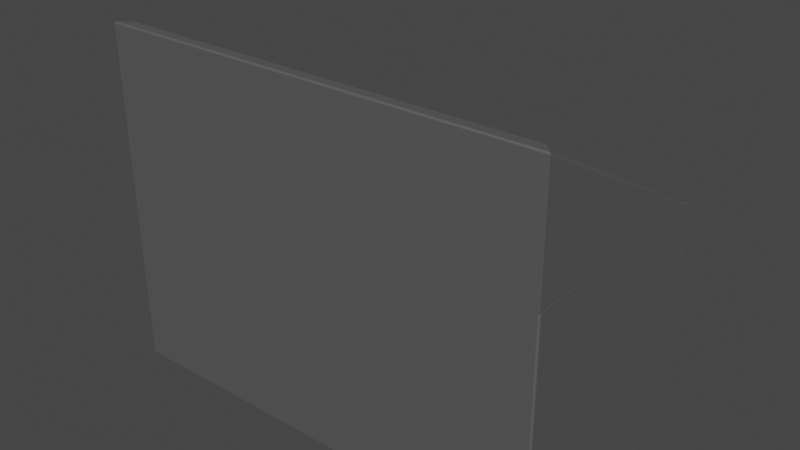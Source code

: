 # Source: GRILL.blend  (saved by Blender 2.82.7; exported with 4.5.12 LTS)
import bpy
from mathutils import Matrix  # noqa: F401  (used for matrix-valued properties, if any)

bpy.ops.wm.read_factory_settings(use_empty=True)
scene = bpy.context.scene
scene.name = 'Scene'

# ---- collections
col_collection = bpy.data.collections.new('Collection'); scene.collection.children.link(col_collection)

# ---- materials (node trees are filled in below, after node groups)
mat_material = bpy.data.materials.new('Material')
mat_material.use_transparent_shadow = False
mat_material_001 = bpy.data.materials.new('Material.001')
mat_material_001.use_transparent_shadow = False
mat_material_004 = bpy.data.materials.new('Material.004')
mat_material_004.use_transparent_shadow = False

# ---- material node trees
mat_material.use_nodes = True; mat_material.node_tree.nodes.clear()
_N = mat_material.node_tree.nodes; _L = mat_material.node_tree.links
n0 = _N.new('ShaderNodeOutputMaterial'); n0.name = 'Material Output'; n0.location = (300, 300)
n1 = _N.new('ShaderNodeBsdfPrincipled'); n1.name = 'Principled BSDF'; n1.location = (10, 300)
n1.distribution = 'GGX'
n1.subsurface_method = 'BURLEY'
n1.inputs[0].default_value = (0.1817, 0.1817, 0.1817, 1.0)
n1.inputs[1].default_value = 0.5356
n1.inputs[3].default_value = 1.45
n1.inputs[13].default_value = 1.0
n1.inputs[27].default_value = (0.0, 0.0, 0.0, 1.0)
n1.inputs[28].default_value = 1.0
_L.new(n1.outputs[0], n0.inputs[0])
n0.is_active_output = True
mat_material_001.use_nodes = True; mat_material_001.node_tree.nodes.clear()
_N = mat_material_001.node_tree.nodes; _L = mat_material_001.node_tree.links
n0 = _N.new('ShaderNodeOutputMaterial'); n0.name = 'Material Output'; n0.location = (300, 300)
n1 = _N.new('ShaderNodeBsdfPrincipled'); n1.name = 'Principled BSDF'; n1.location = (10, 300)
n1.distribution = 'GGX'
n1.subsurface_method = 'BURLEY'
n1.inputs[0].default_value = (0.1549, 0.0, 0.00255, 1.0)
n1.inputs[3].default_value = 1.45
n1.inputs[27].default_value = (0.0, 0.0, 0.0, 1.0)
n1.inputs[28].default_value = 1.0
_L.new(n1.outputs[0], n0.inputs[0])
n0.is_active_output = True
mat_material_004.use_nodes = True; mat_material_004.node_tree.nodes.clear()
_N = mat_material_004.node_tree.nodes; _L = mat_material_004.node_tree.links
n0 = _N.new('ShaderNodeOutputMaterial'); n0.name = 'Material Output'; n0.location = (300, 300)
n1 = _N.new('ShaderNodeBsdfPrincipled'); n1.name = 'Principled BSDF'; n1.location = (10, 300)
n1.distribution = 'GGX'
n1.subsurface_method = 'BURLEY'
n1.inputs[0].default_value = (0.02117, 0.02117, 0.02117, 1.0)
n1.inputs[1].default_value = 0.6234
n1.inputs[2].default_value = 0.7992
n1.inputs[3].default_value = 1.45
n1.inputs[13].default_value = 0.5669
n1.inputs[27].default_value = (0.0, 0.0, 0.0, 1.0)
n1.inputs[28].default_value = 1.0
_L.new(n1.outputs[0], n0.inputs[0])
n0.is_active_output = True

# ---- world
world_world = bpy.data.worlds.new('World'); scene.world = world_world
world_world.use_nodes = True; world_world.node_tree.nodes.clear()
_N = world_world.node_tree.nodes; _L = world_world.node_tree.links
n0 = _N.new('ShaderNodeOutputWorld'); n0.name = 'World Output'; n0.location = (300, 300)
n1 = _N.new('ShaderNodeBackground'); n1.name = 'Background'; n1.location = (10, 300)
n1.inputs[0].default_value = (0.05088, 0.05088, 0.05088, 1.0)
_L.new(n1.outputs[0], n0.inputs[0])
n0.is_active_output = True
world_world.color = (0.05088, 0.05088, 0.05088)
world_world.use_sun_shadow = False
world_world.sun_shadow_jitter_overblur = 0.0

# ---- meshes
me_cube_002 = bpy.data.meshes.new('Cube.002')
me_cube_002.from_pydata([(-2.027, -1.844, -1.652), (-2.027, -1.844, 0.3476), (-2.027, 0.1557, -1.652), (-2.027, 0.1557, 0.3476), (1.995, -1.844, -1.652), (1.995, -1.844, 0.3476), (1.995, 0.1557, -1.652), (1.995, 0.1557, 0.3476), (-1.924, -1.737, 0.4611), (-1.924, 0.04787, 0.3476), (1.883, 0.04787, 0.3476), (1.883, -1.737, 0.4611), (1.995, -1.844, 1.422), (-2.027, -1.844, 1.422), (1.883, -1.737, 1.422), (-1.924, -1.737, 1.422), (1.006, 0.1557, -1.652), (1.006, 0.1557, 0.3476), (0.001027, 0.1557, -1.652), (0.001027, 0.1557, 0.3476), (-1.002, 0.1557, -1.652), (-1.002, 0.1557, 0.3476), (-2.027, 0.1557, -0.009738), (1.995, 0.1557, -0.009738), (1.006, 0.1557, -0.009738), (0.001027, 0.1557, -0.009738), (-1.002, 0.1557, -0.009738), (-1.792, -1.675, 0.4572), (-1.792, -0.01408, 0.3515), (1.751, -0.01408, 0.3515), (1.751, -1.675, 0.4572), (1.751, -0.03375, 0.04221), (1.751, -1.694, 0.1478), (-1.792, -0.03375, 0.04221), (-1.792, -1.694, 0.1478), (0.007309, -0.0373, 0.1534), (0.007309, 0.2708, 0.1534), (1.005, 0.2708, 0.1534), (1.005, -0.0373, 0.1534), (1.035, 0.2708, 0.1505), (1.035, -0.0373, 0.1505), (1.064, 0.2708, 0.1417), (1.064, -0.0373, 0.1417), (1.091, 0.2708, 0.1275), (1.091, -0.0373, 0.1275), (1.114, 0.2708, 0.1083), (1.114, -0.0373, 0.1083), (1.133, 0.2708, 0.08496), (1.133, -0.0373, 0.08496), (1.147, 0.2708, 0.05833), (1.147, -0.0373, 0.05833), (1.156, 0.2708, 0.02943), (1.156, -0.0373, 0.02943), (1.159, 0.2708, -0.0006228), (1.159, -0.0373, -0.0006228), (1.156, 0.2708, -0.03067), (1.156, -0.0373, -0.03067), (1.147, 0.2708, -0.05957), (1.147, -0.0373, -0.05957), (1.133, 0.2708, -0.0862), (1.133, -0.0373, -0.0862), (1.114, 0.2708, -0.1095), (1.114, -0.0373, -0.1095), (1.091, 0.2708, -0.1287), (1.091, -0.0373, -0.1287), (1.064, 0.2708, -0.1429), (1.064, -0.0373, -0.1429), (1.035, 0.2708, -0.1517), (1.035, -0.0373, -0.1517), (1.005, 0.2708, -0.1547), (1.005, -0.0373, -0.1547), (0.975, 0.2708, -0.1517), (0.975, -0.0373, -0.1517), (0.9461, 0.2708, -0.1429), (0.9461, -0.0373, -0.1429), (0.9195, 0.2708, -0.1287), (0.9195, -0.0373, -0.1287), (0.8962, 0.2708, -0.1095), (0.8962, -0.0373, -0.1095), (0.877, 0.2708, -0.0862), (0.877, -0.0373, -0.0862), (0.8628, 0.2708, -0.05957), (0.8628, -0.0373, -0.05957), (0.854, 0.2708, -0.03067), (0.854, -0.0373, -0.03067), (0.8511, 0.2708, -0.0006226), (0.8511, -0.0373, -0.0006226), (0.854, 0.2708, 0.02943), (0.854, -0.0373, 0.02943), (0.8628, 0.2708, 0.05833), (0.8628, -0.0373, 0.05833), (0.877, 0.2708, 0.08496), (0.877, -0.0373, 0.08496), (0.8962, 0.2708, 0.1083), (0.8962, -0.0373, 0.1083), (0.9195, 0.2708, 0.1275), (0.9195, -0.0373, 0.1275), (0.9461, 0.2708, 0.1417), (0.9461, -0.0373, 0.1417), (0.975, 0.2708, 0.1505), (0.975, -0.0373, 0.1505), (0.03736, 0.2708, 0.1505), (0.03736, -0.0373, 0.1505), (0.06626, 0.2708, 0.1417), (0.06626, -0.0373, 0.1417), (0.09289, 0.2708, 0.1275), (0.09289, -0.0373, 0.1275), (0.1162, 0.2708, 0.1083), (0.1162, -0.0373, 0.1083), (0.1354, 0.2708, 0.08496), (0.1354, -0.0373, 0.08496), (0.1496, 0.2708, 0.05833), (0.1496, -0.0373, 0.05833), (0.1584, 0.2708, 0.02943), (0.1584, -0.0373, 0.02943), (0.1614, 0.2708, -0.0006228), (0.1614, -0.0373, -0.0006228), (0.1584, 0.2708, -0.03067), (0.1584, -0.0373, -0.03067), (0.1496, 0.2708, -0.05957), (0.1496, -0.0373, -0.05957), (0.1354, 0.2708, -0.0862), (0.1354, -0.0373, -0.0862), (0.1162, 0.2708, -0.1095), (0.1162, -0.0373, -0.1095), (0.09289, 0.2708, -0.1287), (0.09289, -0.0373, -0.1287), (0.06626, 0.2708, -0.1429), (0.06626, -0.0373, -0.1429), (0.03736, 0.2708, -0.1517), (0.03736, -0.0373, -0.1517), (0.007309, 0.2708, -0.1547), (0.007309, -0.0373, -0.1547), (-0.02274, 0.2708, -0.1517), (-0.02274, -0.0373, -0.1517), (-0.05164, 0.2708, -0.1429), (-0.05164, -0.0373, -0.1429), (-0.07827, 0.2708, -0.1287), (-0.07827, -0.0373, -0.1287), (-0.1016, 0.2708, -0.1095), (-0.1016, -0.0373, -0.1095), (-0.1208, 0.2708, -0.0862), (-0.1208, -0.0373, -0.0862), (-0.135, 0.2708, -0.05957), (-0.135, -0.0373, -0.05957), (-0.1438, 0.2708, -0.03067), (-0.1438, -0.0373, -0.03067), (-0.1467, 0.2708, -0.0006226), (-0.1467, -0.0373, -0.0006226), (-0.1438, 0.2708, 0.02943), (-0.1438, -0.0373, 0.02943), (-0.135, 0.2708, 0.05833), (-0.135, -0.0373, 0.05833), (-0.1208, 0.2708, 0.08496), (-0.1208, -0.0373, 0.08496), (-0.1016, 0.2708, 0.1083), (-0.1016, -0.0373, 0.1083), (-0.07827, 0.2708, 0.1275), (-0.07827, -0.0373, 0.1275), (-0.05164, 0.2708, 0.1417), (-0.05164, -0.0373, 0.1417), (-0.02274, 0.2708, 0.1505), (-0.02274, -0.0373, 0.1505), (-1.005, -0.0373, 0.1534), (-1.005, 0.2708, 0.1534), (-0.9751, 0.2708, 0.1505), (-0.9751, -0.0373, 0.1505), (-0.9462, 0.2708, 0.1417), (-0.9462, -0.0373, 0.1417), (-0.9196, 0.2708, 0.1275), (-0.9196, -0.0373, 0.1275), (-0.8962, 0.2708, 0.1083), (-0.8962, -0.0373, 0.1083), (-0.8771, 0.2708, 0.08496), (-0.8771, -0.0373, 0.08496), (-0.8628, 0.2708, 0.05833), (-0.8628, -0.0373, 0.05833), (-0.8541, 0.2708, 0.02943), (-0.8541, -0.0373, 0.02943), (-0.8511, 0.2708, -0.0006228), (-0.8511, -0.0373, -0.0006228), (-0.8541, 0.2708, -0.03067), (-0.8541, -0.0373, -0.03067), (-0.8628, 0.2708, -0.05957), (-0.8628, -0.0373, -0.05957), (-0.8771, 0.2708, -0.0862), (-0.8771, -0.0373, -0.0862), (-0.8962, 0.2708, -0.1095), (-0.8962, -0.0373, -0.1095), (-0.9196, 0.2708, -0.1287), (-0.9196, -0.0373, -0.1287), (-0.9462, 0.2708, -0.1429), (-0.9462, -0.0373, -0.1429), (-0.9751, 0.2708, -0.1517), (-0.9751, -0.0373, -0.1517), (-1.005, 0.2708, -0.1547), (-1.005, -0.0373, -0.1547), (-1.035, 0.2708, -0.1517), (-1.035, -0.0373, -0.1517), (-1.064, 0.2708, -0.1429), (-1.064, -0.0373, -0.1429), (-1.091, 0.2708, -0.1287), (-1.091, -0.0373, -0.1287), (-1.114, 0.2708, -0.1095), (-1.114, -0.0373, -0.1095), (-1.133, 0.2708, -0.0862), (-1.133, -0.0373, -0.0862), (-1.147, 0.2708, -0.05957), (-1.147, -0.0373, -0.05957), (-1.156, 0.2708, -0.03067), (-1.156, -0.0373, -0.03067), (-1.159, 0.2708, -0.0006226), (-1.159, -0.0373, -0.0006226), (-1.156, 0.2708, 0.02943), (-1.156, -0.0373, 0.02943), (-1.147, 0.2708, 0.05833), (-1.147, -0.0373, 0.05833), (-1.133, 0.2708, 0.08496), (-1.133, -0.0373, 0.08496), (-1.114, 0.2708, 0.1083), (-1.114, -0.0373, 0.1083), (-1.091, 0.2708, 0.1275), (-1.091, -0.0373, 0.1275), (-1.064, 0.2708, 0.1417), (-1.064, -0.0373, 0.1417), (-1.035, 0.2708, 0.1505), (-1.035, -0.0373, 0.1505)], [(24, 23), (25, 24), (26, 25)], [(0, 1, 3, 2), (2, 3, 7, 6), (6, 7, 5, 4), (4, 5, 1, 0), (2, 6, 4, 0), (1, 5, 12, 13), (11, 10, 29, 30), (7, 3, 9, 10), (5, 7, 10, 11), (3, 13, 15, 9), (13, 12, 14, 15), (5, 11, 14, 12), (13, 3, 1), (11, 8, 15, 14), (3, 9, 8, 15, 13, 1), (8, 9, 15), (7, 10, 14, 12), (12, 5, 7), (10, 11, 14), (7, 6, 16, 17), (17, 16, 18, 19), (19, 18, 20, 21), (3, 7, 23, 22), (9, 8, 27, 28), (27, 30, 32, 34), (8, 11, 30, 27), (10, 9, 28, 29), (31, 33, 34, 32), (29, 28, 33, 31), (28, 27, 34, 33), (30, 29, 31, 32), (169, 170, 172, 171), (102, 35, 162, 160, 158, 156, 154, 152, 150, 148, 146, 144, 142, 140, 138, 136, 134, 132, 130, 128, 126, 124, 122, 120, 118, 116, 114, 112, 110, 108, 106, 104), (37, 38, 40, 39), (164, 165, 167, 169, 171, 173, 175, 177, 179, 181, 183, 185, 187, 189, 191, 193, 195, 197, 199, 201, 203, 205, 207, 209, 211, 213, 215, 217, 219, 221, 223, 225), (157, 158, 160, 159), (39, 40, 42, 41), (173, 174, 176, 175), (155, 156, 158, 157), (41, 42, 44, 43), (175, 176, 178, 177), (153, 154, 156, 155), (43, 44, 46, 45), (177, 178, 180, 179), (151, 152, 154, 153), (45, 46, 48, 47), (179, 180, 182, 181), (149, 150, 152, 151), (47, 48, 50, 49), (181, 182, 184, 183), (147, 148, 150, 149), (49, 50, 52, 51), (183, 184, 186, 185), (145, 146, 148, 147), (51, 52, 54, 53), (185, 186, 188, 187), (143, 144, 146, 145), (53, 54, 56, 55), (187, 188, 190, 189), (141, 142, 144, 143), (55, 56, 58, 57), (189, 190, 192, 191), (139, 140, 142, 141), (57, 58, 60, 59), (191, 192, 194, 193), (137, 138, 140, 139), (59, 60, 62, 61), (193, 194, 196, 195), (135, 136, 138, 137), (61, 62, 64, 63), (195, 196, 198, 197), (133, 134, 136, 135), (63, 64, 66, 65), (197, 198, 200, 199), (131, 132, 134, 133), (65, 66, 68, 67), (199, 200, 202, 201), (129, 130, 132, 131), (67, 68, 70, 69), (201, 202, 204, 203), (127, 128, 130, 129), (69, 70, 72, 71), (203, 204, 206, 205), (125, 126, 128, 127), (71, 72, 74, 73), (205, 206, 208, 207), (123, 124, 126, 125), (73, 74, 76, 75), (207, 208, 210, 209), (121, 122, 124, 123), (75, 76, 78, 77), (209, 210, 212, 211), (119, 120, 122, 121), (77, 78, 80, 79), (211, 212, 214, 213), (117, 118, 120, 119), (79, 80, 82, 81), (213, 214, 216, 215), (115, 116, 118, 117), (81, 82, 84, 83), (215, 216, 218, 217), (113, 114, 116, 115), (83, 84, 86, 85), (217, 218, 220, 219), (111, 112, 114, 113), (85, 86, 88, 87), (219, 220, 222, 221), (109, 110, 112, 111), (87, 88, 90, 89), (221, 222, 224, 223), (107, 108, 110, 109), (89, 90, 92, 91), (166, 163, 226, 224, 222, 220, 218, 216, 214, 212, 210, 208, 206, 204, 202, 200, 198, 196, 194, 192, 190, 188, 186, 184, 182, 180, 178, 176, 174, 172, 170, 168), (105, 106, 108, 107), (91, 92, 94, 93), (36, 101, 103, 105, 107, 109, 111, 113, 115, 117, 119, 121, 123, 125, 127, 129, 131, 133, 135, 137, 139, 141, 143, 145, 147, 149, 151, 153, 155, 157, 159, 161), (103, 104, 106, 105), (93, 94, 96, 95), (161, 162, 35, 36), (101, 102, 104, 103), (95, 96, 98, 97), (40, 38, 100, 98, 96, 94, 92, 90, 88, 86, 84, 82, 80, 78, 76, 74, 72, 70, 68, 66, 64, 62, 60, 58, 56, 54, 52, 50, 48, 46, 44, 42), (36, 35, 102, 101), (97, 98, 100, 99), (171, 172, 174, 173), (159, 160, 162, 161), (99, 100, 38, 37), (37, 39, 41, 43, 45, 47, 49, 51, 53, 55, 57, 59, 61, 63, 65, 67, 69, 71, 73, 75, 77, 79, 81, 83, 85, 87, 89, 91, 93, 95, 97, 99), (167, 168, 170, 169), (225, 226, 163, 164), (165, 166, 168, 167), (164, 163, 166, 165), (223, 224, 226, 225)])
me_cube_002.polygons.foreach_set('material_index', [0, 0, 0, 0, 0, 0, 0, 0, 0, 0, 0, 0, 0, 0, 0, 0, 0, 0, 0, 0, 0, 0, 0, 0, 0, 0, 0, 0, 0, 0, 0, 0, 0, 0, 1, 0, 0, 0, 0, 0, 0, 0, 0, 0, 0, 0, 0, 0, 0, 0, 0, 0, 0, 0, 0, 0, 0, 0, 0, 0, 0, 0, 0, 0, 0, 0, 0, 0, 0, 0, 0, 0, 0, 0, 0, 0, 0, 0, 0, 0, 0, 0, 0, 0, 0, 0, 0, 0, 0, 0, 0, 0, 0, 0, 0, 0, 0, 0, 0, 0, 0, 0, 0, 0, 0, 0, 0, 0, 0, 0, 0, 0, 0, 0, 0, 1, 0, 0, 0, 0, 0, 0, 0, 0, 0, 0, 0, 1, 0, 0, 0, 0, 0])
_uv = me_cube_002.uv_layers.new(name='UVMap')
_uv.uv.foreach_set('vector', [0.375, 0.0, 0.625, 0.0, 0.625, 0.25, 0.375, 0.25, 0.375, 0.25, 0.625, 0.25, 0.625, 0.5, 0.375, 0.5, 0.375, 0.5, 0.625, 0.5, 0.625, 0.75, 0.375, 0.75, 0.375, 0.75, 0.625, 0.75, 0.625, 1.0, 0.375, 1.0, 0.125, 0.5, 0.375, 0.5, 0.375, 0.75, 0.125, 0.75, 0.625, 1.0, 0.625, 0.75, 0.625, 0.75, 0.625, 1.0, 0.625, 0.75, 0.625, 0.5, 0.625, 0.5, 0.625, 0.75, 0.625, 0.5, 0.625, 0.25, 0.625, 0.25, 0.625, 0.5, 0.625, 0.75, 0.625, 0.5, 0.625, 0.5, 0.625, 0.75, 0.625, 0.25, 0.625, 1.0, 0.625, 1.0, 0.625, 0.25, 0.625, 1.0, 0.625, 0.75, 0.625, 0.75, 0.625, 1.0, 0.625, 0.75, 0.625, 0.75, 0.625, 0.75, 0.625, 0.75, 0.0, 0.0, 0.0, 0.0, 0.0, 0.0, 0.625, 0.75, 0.875, 0.75, 0.875, 0.75, 0.625, 0.75, 0.625, 0.25, 0.625, 0.25, 0.625, 0.0, 0.625, 0.0, 0.625, 0.0, 0.625, 0.0, 0.0, 0.0, 0.0, 0.0, 0.0, 0.0, 0.625, 0.5, 0.625, 0.5, 0.625, 0.75, 0.625, 0.75, 0.0, 0.0, 0.0, 0.0, 0.0, 0.0, 0.0, 0.0, 0.0, 0.0, 0.0, 0.0, 0.625, 0.5, 0.375, 0.5, 0.375, 0.5, 0.625, 0.5, 0.625, 0.5, 0.375, 0.5, 0.375, 0.5, 0.625, 0.5, 0.625, 0.5, 0.375, 0.5, 0.375, 0.5, 0.625, 0.5, 0.625, 0.25, 0.625, 0.5, 0.625, 0.5, 0.625, 0.25, 0.625, 0.25, 0.625, 0.0, 0.625, 0.0, 0.625, 0.25, 0.875, 0.75, 0.625, 0.75, 0.625, 0.75, 0.875, 0.75, 0.875, 0.75, 0.625, 0.75, 0.625, 0.75, 0.875, 0.75, 0.625, 0.5, 0.625, 0.25, 0.625, 0.25, 0.625, 0.5, 0.625, 0.5, 0.875, 0.5, 0.875, 0.75, 0.625, 0.75, 0.625, 0.5, 0.625, 0.25, 0.625, 0.25, 0.625, 0.5, 0.625, 0.25, 0.625, 0.0, 0.625, 0.0, 0.625, 0.25, 0.625, 0.75, 0.625, 0.5, 0.625, 0.5, 0.625, 0.75, 0.9062, 0.5, 0.9062, 1.0, 0.875, 1.0, 0.875, 0.5, 0.2968, 0.4854, 0.25, 0.49, 0.2032, 0.4854, 0.1582, 0.4717, 0.1167, 0.4496, 0.08029, 0.4197, 0.05045, 0.3833, 0.02827, 0.3418, 0.01461, 0.2968, 0.01, 0.25, 0.01461, 0.2032, 0.02827, 0.1582, 0.05045, 0.1167, 0.08029, 0.08029, 0.1167, 0.05045, 0.1582, 0.02827, 0.2032, 0.01461, 0.25, 0.01, 0.2968, 0.01461, 0.3418, 0.02827, 0.3833, 0.05045, 0.4197, 0.08029, 0.4496, 0.1167, 0.4717, 0.1582, 0.4854, 0.2032, 0.49, 0.25, 0.4854, 0.2968, 0.4717, 0.3418, 0.4496, 0.3833, 0.4197, 0.4197, 0.3833, 0.4496, 0.3418, 0.4717, 1.0, 0.5, 1.0, 1.0, 0.9688, 1.0, 0.9688, 0.5, 0.75, 0.49, 0.7968, 0.4854, 0.8418, 0.4717, 0.8833, 0.4496, 0.9197, 0.4197, 0.9496, 0.3833, 0.9717, 0.3418, 0.9854, 0.2968, 0.99, 0.25, 0.9854, 0.2032, 0.9717, 0.1582, 0.9496, 0.1167, 0.9197, 0.08029, 0.8833, 0.05045, 0.8418, 0.02827, 0.7968, 0.01461, 0.75, 0.01, 0.7032, 0.01461, 0.6582, 0.02827, 0.6167, 0.05045, 0.5803, 0.08029, 0.5504, 0.1167, 0.5283, 0.1582, 0.5146, 0.2032, 0.51, 0.25, 0.5146, 0.2968, 0.5283, 0.3418, 0.5504, 0.3833, 0.5803, 0.4197, 0.6167, 0.4496, 0.6582, 0.4717, 0.7032, 0.4854, 0.09375, 0.5, 0.09375, 1.0, 0.0625, 1.0, 0.0625, 0.5, 0.9688, 0.5, 0.9688, 1.0, 0.9375, 1.0, 0.9375, 0.5, 0.8438, 0.5, 0.8438, 1.0, 0.8125, 1.0, 0.8125, 0.5, 0.125, 0.5, 0.125, 1.0, 0.09375, 1.0, 0.09375, 0.5, 0.9375, 0.5, 0.9375, 1.0, 0.9062, 1.0, 0.9062, 0.5, 0.8125, 0.5, 0.8125, 1.0, 0.7812, 1.0, 0.7812, 0.5, 0.1562, 0.5, 0.1562, 1.0, 0.125, 1.0, 0.125, 0.5, 0.9062, 0.5, 0.9062, 1.0, 0.875, 1.0, 0.875, 0.5, 0.7812, 0.5, 0.7812, 1.0, 0.75, 1.0, 0.75, 0.5, 0.1875, 0.5, 0.1875, 1.0, 0.1562, 1.0, 0.1562, 0.5, 0.875, 0.5, 0.875, 1.0, 0.8438, 1.0, 0.8438, 0.5, 0.75, 0.5, 0.75, 1.0, 0.7188, 1.0, 0.7188, 0.5, 0.2188, 0.5, 0.2188, 1.0, 0.1875, 1.0, 0.1875, 0.5, 0.8438, 0.5, 0.8438, 1.0, 0.8125, 1.0, 0.8125, 0.5, 0.7188, 0.5, 0.7188, 1.0, 0.6875, 1.0, 0.6875, 0.5, 0.25, 0.5, 0.25, 1.0, 0.2188, 1.0, 0.2188, 0.5, 0.8125, 0.5, 0.8125, 1.0, 0.7812, 1.0, 0.7812, 0.5, 0.6875, 0.5, 0.6875, 1.0, 0.6562, 1.0, 0.6562, 0.5, 0.2812, 0.5, 0.2812, 1.0, 0.25, 1.0, 0.25, 0.5, 0.7812, 0.5, 0.7812, 1.0, 0.75, 1.0, 0.75, 0.5, 0.6562, 0.5, 0.6562, 1.0, 0.625, 1.0, 0.625, 0.5, 0.3125, 0.5, 0.3125, 1.0, 0.2812, 1.0, 0.2812, 0.5, 0.75, 0.5, 0.75, 1.0, 0.7188, 1.0, 0.7188, 0.5, 0.625, 0.5, 0.625, 1.0, 0.5938, 1.0, 0.5938, 0.5, 0.3438, 0.5, 0.3438, 1.0, 0.3125, 1.0, 0.3125, 0.5, 0.7188, 0.5, 0.7188, 1.0, 0.6875, 1.0, 0.6875, 0.5, 0.5938, 0.5, 0.5938, 1.0, 0.5625, 1.0, 0.5625, 0.5, 0.375, 0.5, 0.375, 1.0, 0.3438, 1.0, 0.3438, 0.5, 0.6875, 0.5, 0.6875, 1.0, 0.6562, 1.0, 0.6562, 0.5, 0.5625, 0.5, 0.5625, 1.0, 0.5312, 1.0, 0.5312, 0.5, 0.4062, 0.5, 0.4062, 1.0, 0.375, 1.0, 0.375, 0.5, 0.6562, 0.5, 0.6562, 1.0, 0.625, 1.0, 0.625, 0.5, 0.5312, 0.5, 0.5312, 1.0, 0.5, 1.0, 0.5, 0.5, 0.4375, 0.5, 0.4375, 1.0, 0.4062, 1.0, 0.4062, 0.5, 0.625, 0.5, 0.625, 1.0, 0.5938, 1.0, 0.5938, 0.5, 0.5, 0.5, 0.5, 1.0, 0.4688, 1.0, 0.4688, 0.5, 0.4688, 0.5, 0.4688, 1.0, 0.4375, 1.0, 0.4375, 0.5, 0.5938, 0.5, 0.5938, 1.0, 0.5625, 1.0, 0.5625, 0.5, 0.4688, 0.5, 0.4688, 1.0, 0.4375, 1.0, 0.4375, 0.5, 0.5, 0.5, 0.5, 1.0, 0.4688, 1.0, 0.4688, 0.5, 0.5625, 0.5, 0.5625, 1.0, 0.5312, 1.0, 0.5312, 0.5, 0.4375, 0.5, 0.4375, 1.0, 0.4062, 1.0, 0.4062, 0.5, 0.5312, 0.5, 0.5312, 1.0, 0.5, 1.0, 0.5, 0.5, 0.5312, 0.5, 0.5312, 1.0, 0.5, 1.0, 0.5, 0.5, 0.4062, 0.5, 0.4062, 1.0, 0.375, 1.0, 0.375, 0.5, 0.5625, 0.5, 0.5625, 1.0, 0.5312, 1.0, 0.5312, 0.5, 0.5, 0.5, 0.5, 1.0, 0.4688, 1.0, 0.4688, 0.5, 0.375, 0.5, 0.375, 1.0, 0.3438, 1.0, 0.3438, 0.5, 0.5938, 0.5, 0.5938, 1.0, 0.5625, 1.0, 0.5625, 0.5, 0.4688, 0.5, 0.4688, 1.0, 0.4375, 1.0, 0.4375, 0.5, 0.3438, 0.5, 0.3438, 1.0, 0.3125, 1.0, 0.3125, 0.5, 0.625, 0.5, 0.625, 1.0, 0.5938, 1.0, 0.5938, 0.5, 0.4375, 0.5, 0.4375, 1.0, 0.4062, 1.0, 0.4062, 0.5, 0.3125, 0.5, 0.3125, 1.0, 0.2812, 1.0, 0.2812, 0.5, 0.6562, 0.5, 0.6562, 1.0, 0.625, 1.0, 0.625, 0.5, 0.4062, 0.5, 0.4062, 1.0, 0.375, 1.0, 0.375, 0.5, 0.2812, 0.5, 0.2812, 1.0, 0.25, 1.0, 0.25, 0.5, 0.6875, 0.5, 0.6875, 1.0, 0.6562, 1.0, 0.6562, 0.5, 0.375, 0.5, 0.375, 1.0, 0.3438, 1.0, 0.3438, 0.5, 0.25, 0.5, 0.25, 1.0, 0.2188, 1.0, 0.2188, 0.5, 0.7188, 0.5, 0.7188, 1.0, 0.6875, 1.0, 0.6875, 0.5, 0.3438, 0.5, 0.3438, 1.0, 0.3125, 1.0, 0.3125, 0.5, 0.2188, 0.5, 0.2188, 1.0, 0.1875, 1.0, 0.1875, 0.5, 0.75, 0.5, 0.75, 1.0, 0.7188, 1.0, 0.7188, 0.5, 0.3125, 0.5, 0.3125, 1.0, 0.2812, 1.0, 0.2812, 0.5, 0.1875, 0.5, 0.1875, 1.0, 0.1562, 1.0, 0.1562, 0.5, 0.7812, 0.5, 0.7812, 1.0, 0.75, 1.0, 0.75, 0.5, 0.2812, 0.5, 0.2812, 1.0, 0.25, 1.0, 0.25, 0.5, 0.1562, 0.5, 0.1562, 1.0, 0.125, 1.0, 0.125, 0.5, 0.8125, 0.5, 0.8125, 1.0, 0.7812, 1.0, 0.7812, 0.5, 0.25, 0.5, 0.25, 1.0, 0.2188, 1.0, 0.2188, 0.5, 0.125, 0.5, 0.125, 1.0, 0.09375, 1.0, 0.09375, 0.5, 0.8438, 0.5, 0.8438, 1.0, 0.8125, 1.0, 0.8125, 0.5, 0.2188, 0.5, 0.2188, 1.0, 0.1875, 1.0, 0.1875, 0.5, 0.09375, 0.5, 0.09375, 1.0, 0.0625, 1.0, 0.0625, 0.5, 0.875, 0.5, 0.875, 1.0, 0.8438, 1.0, 0.8438, 0.5, 0.1875, 0.5, 0.1875, 1.0, 0.1562, 1.0, 0.1562, 0.5, 0.2968, 0.4854, 0.25, 0.49, 0.2032, 0.4854, 0.1582, 0.4717, 0.1167, 0.4496, 0.08029, 0.4197, 0.05045, 0.3833, 0.02827, 0.3418, 0.01461, 0.2968, 0.01, 0.25, 0.01461, 0.2032, 0.02827, 0.1582, 0.05045, 0.1167, 0.08029, 0.08029, 0.1167, 0.05045, 0.1582, 0.02827, 0.2032, 0.01461, 0.25, 0.01, 0.2968, 0.01461, 0.3418, 0.02827, 0.3833, 0.05045, 0.4197, 0.08029, 0.4496, 0.1167, 0.4717, 0.1582, 0.4854, 0.2032, 0.49, 0.25, 0.4854, 0.2968, 0.4717, 0.3418, 0.4496, 0.3833, 0.4197, 0.4197, 0.3833, 0.4496, 0.3418, 0.4717, 0.9062, 0.5, 0.9062, 1.0, 0.875, 1.0, 0.875, 0.5, 0.1562, 0.5, 0.1562, 1.0, 0.125, 1.0, 0.125, 0.5, 0.75, 0.49, 0.7968, 0.4854, 0.8418, 0.4717, 0.8833, 0.4496, 0.9197, 0.4197, 0.9496, 0.3833, 0.9717, 0.3418, 0.9854, 0.2968, 0.99, 0.25, 0.9854, 0.2032, 0.9717, 0.1582, 0.9496, 0.1167, 0.9197, 0.08029, 0.8833, 0.05045, 0.8418, 0.02827, 0.7968, 0.01461, 0.75, 0.01, 0.7032, 0.01461, 0.6582, 0.02827, 0.6167, 0.05045, 0.5803, 0.08029, 0.5504, 0.1167, 0.5283, 0.1582, 0.5146, 0.2032, 0.51, 0.25, 0.5146, 0.2968, 0.5283, 0.3418, 0.5504, 0.3833, 0.5803, 0.4197, 0.6167, 0.4496, 0.6582, 0.4717, 0.7032, 0.4854, 0.9375, 0.5, 0.9375, 1.0, 0.9062, 1.0, 0.9062, 0.5, 0.125, 0.5, 0.125, 1.0, 0.09375, 1.0, 0.09375, 0.5, 0.03125, 0.5, 0.03125, 1.0, 0.0, 1.0, 0.0, 0.5, 0.9688, 0.5, 0.9688, 1.0, 0.9375, 1.0, 0.9375, 0.5, 0.09375, 0.5, 0.09375, 1.0, 0.0625, 1.0, 0.0625, 0.5, 0.2968, 0.4854, 0.25, 0.49, 0.2032, 0.4854, 0.1582, 0.4717, 0.1167, 0.4496, 0.08029, 0.4197, 0.05045, 0.3833, 0.02827, 0.3418, 0.01461, 0.2968, 0.01, 0.25, 0.01461, 0.2032, 0.02827, 0.1582, 0.05045, 0.1167, 0.08029, 0.08029, 0.1167, 0.05045, 0.1582, 0.02827, 0.2032, 0.01461, 0.25, 0.01, 0.2968, 0.01461, 0.3418, 0.02827, 0.3833, 0.05045, 0.4197, 0.08029, 0.4496, 0.1167, 0.4717, 0.1582, 0.4854, 0.2032, 0.49, 0.25, 0.4854, 0.2968, 0.4717, 0.3418, 0.4496, 0.3833, 0.4197, 0.4197, 0.3833, 0.4496, 0.3418, 0.4717, 1.0, 0.5, 1.0, 1.0, 0.9688, 1.0, 0.9688, 0.5, 0.0625, 0.5, 0.0625, 1.0, 0.03125, 1.0, 0.03125, 0.5, 0.875, 0.5, 0.875, 1.0, 0.8438, 1.0, 0.8438, 0.5, 0.0625, 0.5, 0.0625, 1.0, 0.03125, 1.0, 0.03125, 0.5, 0.03125, 0.5, 0.03125, 1.0, 0.0, 1.0, 0.0, 0.5, 0.75, 0.49, 0.7968, 0.4854, 0.8418, 0.4717, 0.8833, 0.4496, 0.9197, 0.4197, 0.9496, 0.3833, 0.9717, 0.3418, 0.9854, 0.2968, 0.99, 0.25, 0.9854, 0.2032, 0.9717, 0.1582, 0.9496, 0.1167, 0.9197, 0.08029, 0.8833, 0.05045, 0.8418, 0.02827, 0.7968, 0.01461, 0.75, 0.01, 0.7032, 0.01461, 0.6582, 0.02827, 0.6167, 0.05045, 0.5803, 0.08029, 0.5504, 0.1167, 0.5283, 0.1582, 0.5146, 0.2032, 0.51, 0.25, 0.5146, 0.2968, 0.5283, 0.3418, 0.5504, 0.3833, 0.5803, 0.4197, 0.6167, 0.4496, 0.6582, 0.4717, 0.7032, 0.4854, 0.9375, 0.5, 0.9375, 1.0, 0.9062, 1.0, 0.9062, 0.5, 0.03125, 0.5, 0.03125, 1.0, 0.0, 1.0, 0.0, 0.5, 0.9688, 0.5, 0.9688, 1.0, 0.9375, 1.0, 0.9375, 0.5, 1.0, 0.5, 1.0, 1.0, 0.9688, 1.0, 0.9688, 0.5, 0.0625, 0.5, 0.0625, 1.0, 0.03125, 1.0, 0.03125, 0.5])
me_cube_002.materials.append(mat_material)
me_cube_002.materials.append(mat_material_001)
me_cube_002.use_remesh_fix_poles = True
me_cube_002.use_remesh_preserve_attributes = False
me_cube_002.use_mirror_vertex_groups = False
me_cube_002.update()
me_cube_003 = bpy.data.meshes.new('Cube.003')
me_cube_003.from_pydata([(-1.0, -1.0, -1.0), (-1.0, -1.0, 0.4567), (-1.0, 1.0, -1.0), (-1.0, 1.0, 0.4567), (1.0, -1.0, -1.0), (1.0, -1.0, 0.4567), (1.0, 1.0, -1.0), (1.0, 1.0, 0.4567), (0.9358, 1.0, -1.0), (0.8713, 1.0, -1.0), (0.8068, 1.0, -1.0), (0.7423, 1.0, -1.0), (0.6777, 1.0, -1.0), (0.6132, 1.0, -1.0), (0.5487, 1.0, -1.0), (0.4842, 1.0, -1.0), (0.4197, 1.0, -1.0), (0.3552, 1.0, -1.0), (0.2906, 1.0, -1.0), (0.2261, 1.0, -1.0), (0.1616, 1.0, -1.0), (0.09709, 1.0, -1.0), (0.03258, 1.0, -1.0), (-0.03194, 1.0, -1.0), (-0.09646, 1.0, -1.0), (-0.161, 1.0, -1.0), (-0.2255, 1.0, -1.0), (-0.29, 1.0, -1.0), (-0.3545, 1.0, -1.0), (-0.419, 1.0, -1.0), (-0.4836, 1.0, -1.0), (-0.5481, 1.0, -1.0), (-0.6126, 1.0, -1.0), (-0.6771, 1.0, -1.0), (-0.7416, 1.0, -1.0), (-0.8061, 1.0, -1.0), (-0.8706, 1.0, -1.0), (-0.9352, 1.0, -1.0), (-0.9352, 1.0, 0.4567), (-0.8706, 1.0, 0.4567), (-0.8061, 1.0, 0.4567), (-0.7416, 1.0, 0.4567), (-0.6771, 1.0, 0.4567), (-0.6126, 1.0, 0.4567), (-0.5481, 1.0, 0.4567), (-0.4836, 1.0, 0.4567), (-0.419, 1.0, 0.4567), (-0.3545, 1.0, 0.4567), (-0.29, 1.0, 0.4567), (-0.2255, 1.0, 0.4567), (-0.161, 1.0, 0.4567), (-0.09646, 1.0, 0.4567), (-0.03194, 1.0, 0.4567), (0.03258, 1.0, 0.4567), (0.09709, 1.0, 0.4567), (0.1616, 1.0, 0.4567), (0.2261, 1.0, 0.4567), (0.2906, 1.0, 0.4567), (0.3552, 1.0, 0.4567), (0.4197, 1.0, 0.4567), (0.4842, 1.0, 0.4567), (0.5487, 1.0, 0.4567), (0.6132, 1.0, 0.4567), (0.6777, 1.0, 0.4567), (0.7423, 1.0, 0.4567), (0.8068, 1.0, 0.4567), (0.8713, 1.0, 0.4567), (0.9358, 1.0, 0.4567), (-0.9352, -1.0, -1.0), (-0.8706, -1.0, -1.0), (-0.8061, -1.0, -1.0), (-0.7416, -1.0, -1.0), (-0.6771, -1.0, -1.0), (-0.6126, -1.0, -1.0), (-0.5481, -1.0, -1.0), (-0.4836, -1.0, -1.0), (-0.419, -1.0, -1.0), (-0.3545, -1.0, -1.0), (-0.29, -1.0, -1.0), (-0.2255, -1.0, -1.0), (-0.161, -1.0, -1.0), (-0.09646, -1.0, -1.0), (-0.03194, -1.0, -1.0), (0.03258, -1.0, -1.0), (0.09709, -1.0, -1.0), (0.1616, -1.0, -1.0), (0.2261, -1.0, -1.0), (0.2906, -1.0, -1.0), (0.3552, -1.0, -1.0), (0.4197, -1.0, -1.0), (0.4842, -1.0, -1.0), (0.5487, -1.0, -1.0), (0.6132, -1.0, -1.0), (0.6777, -1.0, -1.0), (0.7423, -1.0, -1.0), (0.8068, -1.0, -1.0), (0.8713, -1.0, -1.0), (0.9358, -1.0, -1.0), (0.9358, -1.0, 0.4567), (0.8713, -1.0, 0.4567), (0.8068, -1.0, 0.4567), (0.7423, -1.0, 0.4567), (0.6777, -1.0, 0.4567), (0.6132, -1.0, 0.4567), (0.5487, -1.0, 0.4567), (0.4842, -1.0, 0.4567), (0.4197, -1.0, 0.4567), (0.3552, -1.0, 0.4567), (0.2906, -1.0, 0.4567), (0.2261, -1.0, 0.4567), (0.1616, -1.0, 0.4567), (0.09709, -1.0, 0.4567), (0.03258, -1.0, 0.4567), (-0.03194, -1.0, 0.4567), (-0.09646, -1.0, 0.4567), (-0.161, -1.0, 0.4567), (-0.2255, -1.0, 0.4567), (-0.29, -1.0, 0.4567), (-0.3545, -1.0, 0.4567), (-0.419, -1.0, 0.4567), (-0.4836, -1.0, 0.4567), (-0.5481, -1.0, 0.4567), (-0.6126, -1.0, 0.4567), (-0.6771, -1.0, 0.4567), (-0.7416, -1.0, 0.4567), (-0.8061, -1.0, 0.4567), (-0.8706, -1.0, 0.4567), (-0.9352, -1.0, 0.4567), (-1.0, -1.0, -0.8508), (-1.0, 1.0, -0.8508), (0.9358, 1.0, -0.8508), (1.0, 1.0, -0.8508), (1.0, -1.0, -0.8508), (-0.9352, -1.0, -0.8508), (-0.9352, 1.0, -0.8508), (-0.8706, 1.0, -0.8508), (-0.8061, 1.0, -0.8508), (-0.7416, 1.0, -0.8508), (-0.6771, 1.0, -0.8508), (-0.6126, 1.0, -0.8508), (-0.5481, 1.0, -0.8508), (-0.4836, 1.0, -0.8508), (-0.419, 1.0, -0.8508), (-0.3545, 1.0, -0.8508), (-0.29, 1.0, -0.8508), (-0.2255, 1.0, -0.8508), (-0.161, 1.0, -0.8508), (-0.09646, 1.0, -0.8508), (-0.03194, 1.0, -0.8508), (0.03258, 1.0, -0.8508), (0.09709, 1.0, -0.8508), (0.1616, 1.0, -0.8508), (0.2261, 1.0, -0.8508), (0.2906, 1.0, -0.8508), (0.3552, 1.0, -0.8508), (0.4197, 1.0, -0.8508), (0.4842, 1.0, -0.8508), (0.5487, 1.0, -0.8508), (0.6132, 1.0, -0.8508), (0.6777, 1.0, -0.8508), (0.7423, 1.0, -0.8508), (0.8068, 1.0, -0.8508), (0.8713, 1.0, -0.8508), (0.9358, -1.0, -0.8508), (0.8713, -1.0, -0.8508), (0.8068, -1.0, -0.8508), (0.7423, -1.0, -0.8508), (0.6777, -1.0, -0.8508), (0.6132, -1.0, -0.8508), (0.5487, -1.0, -0.8508), (0.4842, -1.0, -0.8508), (0.4197, -1.0, -0.8508), (0.3552, -1.0, -0.8508), (0.2906, -1.0, -0.8508), (0.2261, -1.0, -0.8508), (0.1616, -1.0, -0.8508), (0.09709, -1.0, -0.8508), (0.03258, -1.0, -0.8508), (-0.03194, -1.0, -0.8508), (-0.09646, -1.0, -0.8508), (-0.161, -1.0, -0.8508), (-0.2255, -1.0, -0.8508), (-0.29, -1.0, -0.8508), (-0.3545, -1.0, -0.8508), (-0.419, -1.0, -0.8508), (-0.4836, -1.0, -0.8508), (-0.5481, -1.0, -0.8508), (-0.6126, -1.0, -0.8508), (-0.6771, -1.0, -0.8508), (-0.7416, -1.0, -0.8508), (-0.8061, -1.0, -0.8508), (-0.8706, -1.0, -0.8508), (-0.9352, 1.0, 1.328), (-0.8706, 1.0, 1.328), (-0.8061, 1.0, 1.328), (-0.7416, 1.0, 1.328), (-0.6771, 1.0, 1.328), (-0.6126, 1.0, 1.328), (-0.5481, 1.0, 1.328), (-0.4836, 1.0, 1.328), (-0.419, 1.0, 1.328), (-0.3545, 1.0, 1.328), (-0.29, 1.0, 1.328), (-0.2255, 1.0, 1.328), (-0.161, 1.0, 1.328), (-0.09646, 1.0, 1.328), (-0.03194, 1.0, 1.328), (0.03258, 1.0, 1.328), (0.09709, 1.0, 1.328), (0.1616, 1.0, 1.328), (0.2261, 1.0, 1.328), (0.2906, 1.0, 1.328), (0.3552, 1.0, 1.328), (0.4197, 1.0, 1.328), (0.4842, 1.0, 1.328), (0.5487, 1.0, 1.328), (0.6132, 1.0, 1.328), (0.6777, 1.0, 1.328), (0.7423, 1.0, 1.328), (0.8068, 1.0, 1.328), (0.8713, 1.0, 1.328), (0.9358, 1.0, 1.328), (0.9358, -1.0, 1.328), (0.8713, -1.0, 1.328), (0.8068, -1.0, 1.328), (0.7423, -1.0, 1.328), (0.6777, -1.0, 1.328), (0.6132, -1.0, 1.328), (0.5487, -1.0, 1.328), (0.4842, -1.0, 1.328), (0.4197, -1.0, 1.328), (0.3552, -1.0, 1.328), (0.2906, -1.0, 1.328), (0.2261, -1.0, 1.328), (0.1616, -1.0, 1.328), (0.09709, -1.0, 1.328), (0.03258, -1.0, 1.328), (-0.03194, -1.0, 1.328), (-0.09646, -1.0, 1.328), (-0.161, -1.0, 1.328), (-0.2255, -1.0, 1.328), (-0.29, -1.0, 1.328), (-0.3545, -1.0, 1.328), (-0.419, -1.0, 1.328), (-0.4836, -1.0, 1.328), (-0.5481, -1.0, 1.328), (-0.6126, -1.0, 1.328), (-0.6771, -1.0, 1.328), (-0.7416, -1.0, 1.328), (-0.8061, -1.0, 1.328), (-0.8706, -1.0, 1.328), (-0.9352, -1.0, 1.328)], [], [(0, 1, 3, 2), (8, 67, 7, 6), (6, 7, 5, 4), (68, 127, 1, 0), (8, 6, 4, 97), (105, 60, 156, 170), (5, 7, 131, 132), (107, 106, 230, 231), (56, 55, 151, 152), (62, 103, 227, 216), (108, 107, 172, 173), (102, 63, 217, 226), (61, 104, 169, 157), (53, 52, 206, 207), (103, 62, 158, 168), (105, 104, 228, 229), (54, 53, 149, 150), (64, 101, 225, 218), (106, 105, 170, 171), (38, 127, 251, 192), (63, 102, 167, 159), (100, 65, 219, 224), (7, 67, 130, 131), (126, 39, 193, 250), (101, 64, 160, 166), (51, 50, 204, 205), (127, 38, 134, 133), (103, 102, 226, 227), (52, 51, 147, 148), (66, 99, 223, 220), (104, 103, 168, 169), (40, 125, 249, 194), (65, 100, 165, 161), (98, 67, 221, 222), (39, 126, 191, 135), (124, 41, 195, 248), (2, 37, 68, 0), (37, 36, 69, 68), (36, 35, 70, 69), (35, 34, 71, 70), (34, 33, 72, 71), (33, 32, 73, 72), (32, 31, 74, 73), (31, 30, 75, 74), (30, 29, 76, 75), (29, 28, 77, 76), (28, 27, 78, 77), (27, 26, 79, 78), (26, 25, 80, 79), (25, 24, 81, 80), (24, 23, 82, 81), (23, 22, 83, 82), (22, 21, 84, 83), (21, 20, 85, 84), (20, 19, 86, 85), (19, 18, 87, 86), (18, 17, 88, 87), (17, 16, 89, 88), (16, 15, 90, 89), (15, 14, 91, 90), (14, 13, 92, 91), (13, 12, 93, 92), (12, 11, 94, 93), (11, 10, 95, 94), (10, 9, 96, 95), (9, 8, 97, 96), (4, 5, 98, 97), (97, 98, 99, 96), (96, 99, 100, 95), (95, 100, 101, 94), (94, 101, 102, 93), (93, 102, 103, 92), (92, 103, 104, 91), (91, 104, 105, 90), (90, 105, 106, 89), (89, 106, 107, 88), (88, 107, 108, 87), (87, 108, 109, 86), (86, 109, 110, 85), (85, 110, 111, 84), (84, 111, 112, 83), (83, 112, 113, 82), (82, 113, 114, 81), (81, 114, 115, 80), (80, 115, 116, 79), (79, 116, 117, 78), (78, 117, 118, 77), (77, 118, 119, 76), (76, 119, 120, 75), (75, 120, 121, 74), (74, 121, 122, 73), (73, 122, 123, 72), (72, 123, 124, 71), (71, 124, 125, 70), (70, 125, 126, 69), (69, 126, 127, 68), (2, 3, 38, 37), (37, 38, 39, 36), (36, 39, 40, 35), (35, 40, 41, 34), (34, 41, 42, 33), (33, 42, 43, 32), (32, 43, 44, 31), (31, 44, 45, 30), (30, 45, 46, 29), (29, 46, 47, 28), (28, 47, 48, 27), (27, 48, 49, 26), (26, 49, 50, 25), (25, 50, 51, 24), (24, 51, 52, 23), (23, 52, 53, 22), (22, 53, 54, 21), (21, 54, 55, 20), (20, 55, 56, 19), (19, 56, 57, 18), (18, 57, 58, 17), (17, 58, 59, 16), (16, 59, 60, 15), (15, 60, 61, 14), (14, 61, 62, 13), (13, 62, 63, 12), (12, 63, 64, 11), (11, 64, 65, 10), (10, 65, 66, 9), (9, 66, 67, 8), (134, 129, 128, 133), (131, 130, 163, 132), (162, 161, 165, 164), (160, 159, 167, 166), (158, 157, 169, 168), (156, 155, 171, 170), (154, 153, 173, 172), (152, 151, 175, 174), (150, 149, 177, 176), (148, 147, 179, 178), (146, 145, 181, 180), (144, 143, 183, 182), (142, 141, 185, 184), (140, 139, 187, 186), (138, 137, 189, 188), (136, 135, 191, 190), (59, 106, 171, 155), (110, 109, 174, 175), (58, 57, 153, 154), (107, 58, 154, 172), (1, 127, 133, 128), (57, 108, 173, 153), (112, 111, 176, 177), (60, 59, 155, 156), (109, 56, 152, 174), (55, 110, 175, 151), (114, 113, 178, 179), (62, 61, 157, 158), (111, 54, 150, 176), (53, 112, 177, 149), (116, 115, 180, 181), (64, 63, 159, 160), (38, 3, 129, 134), (113, 52, 148, 178), (51, 114, 179, 147), (118, 117, 182, 183), (66, 65, 161, 162), (40, 39, 135, 136), (115, 50, 146, 180), (49, 116, 181, 145), (120, 119, 184, 185), (42, 41, 137, 138), (117, 48, 144, 182), (47, 118, 183, 143), (122, 121, 186, 187), (44, 43, 139, 140), (119, 46, 142, 184), (45, 120, 185, 141), (124, 123, 188, 189), (98, 5, 132, 163), (46, 45, 141, 142), (121, 44, 140, 186), (43, 122, 187, 139), (126, 125, 190, 191), (100, 99, 164, 165), (48, 47, 143, 144), (123, 42, 138, 188), (41, 124, 189, 137), (67, 98, 163, 130), (102, 101, 166, 167), (50, 49, 145, 146), (125, 40, 136, 190), (3, 1, 128, 129), (99, 66, 162, 164), (221, 220, 223, 222), (219, 218, 225, 224), (217, 216, 227, 226), (215, 214, 229, 228), (213, 212, 231, 230), (211, 210, 233, 232), (209, 208, 235, 234), (207, 206, 237, 236), (205, 204, 239, 238), (203, 202, 241, 240), (201, 200, 243, 242), (199, 198, 245, 244), (197, 196, 247, 246), (195, 194, 249, 248), (193, 192, 251, 250), (55, 54, 208, 209), (104, 61, 215, 228), (60, 105, 229, 214), (109, 108, 232, 233), (57, 56, 210, 211), (106, 59, 213, 230), (58, 107, 231, 212), (111, 110, 234, 235), (59, 58, 212, 213), (108, 57, 211, 232), (56, 109, 233, 210), (113, 112, 236, 237), (61, 60, 214, 215), (110, 55, 209, 234), (54, 111, 235, 208), (115, 114, 238, 239), (63, 62, 216, 217), (112, 53, 207, 236), (52, 113, 237, 206), (117, 116, 240, 241), (65, 64, 218, 219), (39, 38, 192, 193), (114, 51, 205, 238), (50, 115, 239, 204), (119, 118, 242, 243), (67, 66, 220, 221), (41, 40, 194, 195), (116, 49, 203, 240), (48, 117, 241, 202), (121, 120, 244, 245), (43, 42, 196, 197), (118, 47, 201, 242), (46, 119, 243, 200), (123, 122, 246, 247), (45, 44, 198, 199), (120, 45, 199, 244), (44, 121, 245, 198), (125, 124, 248, 249), (99, 98, 222, 223), (47, 46, 200, 201), (122, 43, 197, 246), (42, 123, 247, 196), (127, 126, 250, 251), (101, 100, 224, 225), (49, 48, 202, 203)])
_uv = me_cube_003.uv_layers.new(name='UVMap')
_uv.uv.foreach_set('vector', [0.375, 0.0, 0.625, 0.0, 0.625, 0.25, 0.375, 0.25, 0.375, 0.492, 0.625, 0.492, 0.625, 0.5, 0.375, 0.5, 0.375, 0.5, 0.625, 0.5, 0.625, 0.75, 0.375, 0.75, 0.375, 0.9919, 0.625, 0.9919, 0.625, 1.0, 0.375, 1.0, 0.367, 0.5, 0.375, 0.5, 0.375, 0.75, 0.367, 0.75, 0.6895, 0.75, 0.6895, 0.5, 0.6895, 0.5, 0.6895, 0.75, 0.625, 0.75, 0.625, 0.5, 0.625, 0.5, 0.625, 0.75, 0.625, 0.8306, 0.625, 0.8225, 0.625, 0.8225, 0.625, 0.8306, 0.625, 0.4033, 0.625, 0.3952, 0.625, 0.3952, 0.625, 0.4033, 0.6733, 0.5, 0.6733, 0.75, 0.6733, 0.75, 0.6733, 0.5, 0.625, 0.8387, 0.625, 0.8306, 0.625, 0.8306, 0.625, 0.8387, 0.6653, 0.75, 0.6653, 0.5, 0.6653, 0.5, 0.6653, 0.75, 0.6814, 0.5, 0.6814, 0.75, 0.6814, 0.75, 0.6814, 0.5, 0.625, 0.3791, 0.625, 0.371, 0.625, 0.371, 0.625, 0.3791, 0.6733, 0.75, 0.6733, 0.5, 0.6733, 0.5, 0.6733, 0.75, 0.625, 0.8145, 0.625, 0.8064, 0.625, 0.8064, 0.625, 0.8145, 0.625, 0.3871, 0.625, 0.3791, 0.625, 0.3791, 0.625, 0.3871, 0.6572, 0.5, 0.6572, 0.75, 0.6572, 0.75, 0.6572, 0.5, 0.625, 0.8225, 0.625, 0.8145, 0.625, 0.8145, 0.625, 0.8225, 0.8669, 0.5, 0.8669, 0.75, 0.8669, 0.75, 0.8669, 0.5, 0.6653, 0.5, 0.6653, 0.75, 0.6653, 0.75, 0.6653, 0.5, 0.6492, 0.75, 0.6492, 0.5, 0.6492, 0.5, 0.6492, 0.75, 0.625, 0.5, 0.625, 0.492, 0.625, 0.492, 0.625, 0.5, 0.8588, 0.75, 0.8588, 0.5, 0.8588, 0.5, 0.8588, 0.75, 0.6572, 0.75, 0.6572, 0.5, 0.6572, 0.5, 0.6572, 0.75, 0.625, 0.3629, 0.625, 0.3549, 0.625, 0.3549, 0.625, 0.3629, 0.8669, 0.75, 0.8669, 0.5, 0.8669, 0.5, 0.8669, 0.75, 0.625, 0.7983, 0.625, 0.7903, 0.625, 0.7903, 0.625, 0.7983, 0.625, 0.371, 0.625, 0.3629, 0.625, 0.3629, 0.625, 0.371, 0.6411, 0.5, 0.6411, 0.75, 0.6411, 0.75, 0.6411, 0.5, 0.625, 0.8064, 0.625, 0.7983, 0.625, 0.7983, 0.625, 0.8064, 0.8508, 0.5, 0.8508, 0.75, 0.8508, 0.75, 0.8508, 0.5, 0.6492, 0.5, 0.6492, 0.75, 0.6492, 0.75, 0.6492, 0.5, 0.633, 0.75, 0.633, 0.5, 0.633, 0.5, 0.633, 0.75, 0.8588, 0.5, 0.8588, 0.75, 0.8588, 0.75, 0.8588, 0.5, 0.8427, 0.75, 0.8427, 0.5, 0.8427, 0.5, 0.8427, 0.75, 0.125, 0.5, 0.1331, 0.5, 0.1331, 0.75, 0.125, 0.75, 0.1331, 0.5, 0.1412, 0.5, 0.1412, 0.75, 0.1331, 0.75, 0.1412, 0.5, 0.1492, 0.5, 0.1492, 0.75, 0.1412, 0.75, 0.1492, 0.5, 0.1573, 0.5, 0.1573, 0.75, 0.1492, 0.75, 0.1573, 0.5, 0.1654, 0.5, 0.1654, 0.75, 0.1573, 0.75, 0.1654, 0.5, 0.1734, 0.5, 0.1734, 0.75, 0.1654, 0.75, 0.1734, 0.5, 0.1815, 0.5, 0.1815, 0.75, 0.1734, 0.75, 0.1815, 0.5, 0.1896, 0.5, 0.1896, 0.75, 0.1815, 0.75, 0.1896, 0.5, 0.1976, 0.5, 0.1976, 0.75, 0.1896, 0.75, 0.1976, 0.5, 0.2057, 0.5, 0.2057, 0.75, 0.1976, 0.75, 0.2057, 0.5, 0.2137, 0.5, 0.2137, 0.75, 0.2057, 0.75, 0.2137, 0.5, 0.2218, 0.5, 0.2218, 0.75, 0.2137, 0.75, 0.2218, 0.5, 0.2299, 0.5, 0.2299, 0.75, 0.2218, 0.75, 0.2299, 0.5, 0.2379, 0.5, 0.2379, 0.75, 0.2299, 0.75, 0.2379, 0.5, 0.246, 0.5, 0.246, 0.75, 0.2379, 0.75, 0.246, 0.5, 0.2541, 0.5, 0.2541, 0.75, 0.246, 0.75, 0.2541, 0.5, 0.2621, 0.5, 0.2621, 0.75, 0.2541, 0.75, 0.2621, 0.5, 0.2702, 0.5, 0.2702, 0.75, 0.2621, 0.75, 0.2702, 0.5, 0.2783, 0.5, 0.2783, 0.75, 0.2702, 0.75, 0.2783, 0.5, 0.2863, 0.5, 0.2863, 0.75, 0.2783, 0.75, 0.2863, 0.5, 0.2944, 0.5, 0.2944, 0.75, 0.2863, 0.75, 0.2944, 0.5, 0.3025, 0.5, 0.3025, 0.75, 0.2944, 0.75, 0.3025, 0.5, 0.3105, 0.5, 0.3105, 0.75, 0.3025, 0.75, 0.3105, 0.5, 0.3186, 0.5, 0.3186, 0.75, 0.3105, 0.75, 0.3186, 0.5, 0.3267, 0.5, 0.3267, 0.75, 0.3186, 0.75, 0.3267, 0.5, 0.3347, 0.5, 0.3347, 0.75, 0.3267, 0.75, 0.3347, 0.5, 0.3428, 0.5, 0.3428, 0.75, 0.3347, 0.75, 0.3428, 0.5, 0.3508, 0.5, 0.3508, 0.75, 0.3428, 0.75, 0.3508, 0.5, 0.3589, 0.5, 0.3589, 0.75, 0.3508, 0.75, 0.3589, 0.5, 0.367, 0.5, 0.367, 0.75, 0.3589, 0.75, 0.375, 0.75, 0.625, 0.75, 0.625, 0.758, 0.375, 0.758, 0.375, 0.758, 0.625, 0.758, 0.625, 0.7661, 0.375, 0.7661, 0.375, 0.7661, 0.625, 0.7661, 0.625, 0.7742, 0.375, 0.7742, 0.375, 0.7742, 0.625, 0.7742, 0.625, 0.7822, 0.375, 0.7822, 0.375, 0.7822, 0.625, 0.7822, 0.625, 0.7903, 0.375, 0.7903, 0.375, 0.7903, 0.625, 0.7903, 0.625, 0.7983, 0.375, 0.7983, 0.375, 0.7983, 0.625, 0.7983, 0.625, 0.8064, 0.375, 0.8064, 0.375, 0.8064, 0.625, 0.8064, 0.625, 0.8145, 0.375, 0.8145, 0.375, 0.8145, 0.625, 0.8145, 0.625, 0.8225, 0.375, 0.8225, 0.375, 0.8225, 0.625, 0.8225, 0.625, 0.8306, 0.375, 0.8306, 0.375, 0.8306, 0.625, 0.8306, 0.625, 0.8387, 0.375, 0.8387, 0.375, 0.8387, 0.625, 0.8387, 0.625, 0.8467, 0.375, 0.8467, 0.375, 0.8467, 0.625, 0.8467, 0.625, 0.8548, 0.375, 0.8548, 0.375, 0.8548, 0.625, 0.8548, 0.625, 0.8629, 0.375, 0.8629, 0.375, 0.8629, 0.625, 0.8629, 0.625, 0.8709, 0.375, 0.8709, 0.375, 0.8709, 0.625, 0.8709, 0.625, 0.879, 0.375, 0.879, 0.375, 0.879, 0.625, 0.879, 0.625, 0.8871, 0.375, 0.8871, 0.375, 0.8871, 0.625, 0.8871, 0.625, 0.8951, 0.375, 0.8951, 0.375, 0.8951, 0.625, 0.8951, 0.625, 0.9032, 0.375, 0.9032, 0.375, 0.9032, 0.625, 0.9032, 0.625, 0.9113, 0.375, 0.9113, 0.375, 0.9113, 0.625, 0.9113, 0.625, 0.9193, 0.375, 0.9193, 0.375, 0.9193, 0.625, 0.9193, 0.625, 0.9274, 0.375, 0.9274, 0.375, 0.9274, 0.625, 0.9274, 0.625, 0.9354, 0.375, 0.9354, 0.375, 0.9354, 0.625, 0.9354, 0.625, 0.9435, 0.375, 0.9435, 0.375, 0.9435, 0.625, 0.9435, 0.625, 0.9516, 0.375, 0.9516, 0.375, 0.9516, 0.625, 0.9516, 0.625, 0.9596, 0.375, 0.9596, 0.375, 0.9596, 0.625, 0.9596, 0.625, 0.9677, 0.375, 0.9677, 0.375, 0.9677, 0.625, 0.9677, 0.625, 0.9758, 0.375, 0.9758, 0.375, 0.9758, 0.625, 0.9758, 0.625, 0.9838, 0.375, 0.9838, 0.375, 0.9838, 0.625, 0.9838, 0.625, 0.9919, 0.375, 0.9919, 0.375, 0.25, 0.625, 0.25, 0.625, 0.2581, 0.375, 0.2581, 0.375, 0.2581, 0.625, 0.2581, 0.625, 0.2662, 0.375, 0.2662, 0.375, 0.2662, 0.625, 0.2662, 0.625, 0.2742, 0.375, 0.2742, 0.375, 0.2742, 0.625, 0.2742, 0.625, 0.2823, 0.375, 0.2823, 0.375, 0.2823, 0.625, 0.2823, 0.625, 0.2904, 0.375, 0.2904, 0.375, 0.2904, 0.625, 0.2904, 0.625, 0.2984, 0.375, 0.2984, 0.375, 0.2984, 0.625, 0.2984, 0.625, 0.3065, 0.375, 0.3065, 0.375, 0.3065, 0.625, 0.3065, 0.625, 0.3146, 0.375, 0.3146, 0.375, 0.3146, 0.625, 0.3146, 0.625, 0.3226, 0.375, 0.3226, 0.375, 0.3226, 0.625, 0.3226, 0.625, 0.3307, 0.375, 0.3307, 0.375, 0.3307, 0.625, 0.3307, 0.625, 0.3387, 0.375, 0.3387, 0.375, 0.3387, 0.625, 0.3387, 0.625, 0.3468, 0.375, 0.3468, 0.375, 0.3468, 0.625, 0.3468, 0.625, 0.3549, 0.375, 0.3549, 0.375, 0.3549, 0.625, 0.3549, 0.625, 0.3629, 0.375, 0.3629, 0.375, 0.3629, 0.625, 0.3629, 0.625, 0.371, 0.375, 0.371, 0.375, 0.371, 0.625, 0.371, 0.625, 0.3791, 0.375, 0.3791, 0.375, 0.3791, 0.625, 0.3791, 0.625, 0.3871, 0.375, 0.3871, 0.375, 0.3871, 0.625, 0.3871, 0.625, 0.3952, 0.375, 0.3952, 0.375, 0.3952, 0.625, 0.3952, 0.625, 0.4033, 0.375, 0.4033, 0.375, 0.4033, 0.625, 0.4033, 0.625, 0.4113, 0.375, 0.4113, 0.375, 0.4113, 0.625, 0.4113, 0.625, 0.4194, 0.375, 0.4194, 0.375, 0.4194, 0.625, 0.4194, 0.625, 0.4275, 0.375, 0.4275, 0.375, 0.4275, 0.625, 0.4275, 0.625, 0.4355, 0.375, 0.4355, 0.375, 0.4355, 0.625, 0.4355, 0.625, 0.4436, 0.375, 0.4436, 0.375, 0.4436, 0.625, 0.4436, 0.625, 0.4517, 0.375, 0.4517, 0.375, 0.4517, 0.625, 0.4517, 0.625, 0.4597, 0.375, 0.4597, 0.375, 0.4597, 0.625, 0.4597, 0.625, 0.4678, 0.375, 0.4678, 0.375, 0.4678, 0.625, 0.4678, 0.625, 0.4758, 0.375, 0.4758, 0.375, 0.4758, 0.625, 0.4758, 0.625, 0.4839, 0.375, 0.4839, 0.375, 0.4839, 0.625, 0.4839, 0.625, 0.492, 0.375, 0.492, 0.8669, 0.5, 0.875, 0.5, 0.875, 0.75, 0.8669, 0.75, 0.625, 0.5, 0.633, 0.5, 0.633, 0.75, 0.625, 0.75, 0.6411, 0.5, 0.6492, 0.5, 0.6492, 0.75, 0.6411, 0.75, 0.6572, 0.5, 0.6653, 0.5, 0.6653, 0.75, 0.6572, 0.75, 0.6733, 0.5, 0.6814, 0.5, 0.6814, 0.75, 0.6733, 0.75, 0.6895, 0.5, 0.6975, 0.5, 0.6975, 0.75, 0.6895, 0.75, 0.7056, 0.5, 0.7137, 0.5, 0.7137, 0.75, 0.7056, 0.75, 0.7217, 0.5, 0.7298, 0.5, 0.7298, 0.75, 0.7217, 0.75, 0.7379, 0.5, 0.7459, 0.5, 0.7459, 0.75, 0.7379, 0.75, 0.754, 0.5, 0.7621, 0.5, 0.7621, 0.75, 0.754, 0.75, 0.7701, 0.5, 0.7782, 0.5, 0.7782, 0.75, 0.7701, 0.75, 0.7863, 0.5, 0.7943, 0.5, 0.7943, 0.75, 0.7863, 0.75, 0.8024, 0.5, 0.8104, 0.5, 0.8104, 0.75, 0.8024, 0.75, 0.8185, 0.5, 0.8266, 0.5, 0.8266, 0.75, 0.8185, 0.75, 0.8346, 0.5, 0.8427, 0.5, 0.8427, 0.75, 0.8346, 0.75, 0.8508, 0.5, 0.8588, 0.5, 0.8588, 0.75, 0.8508, 0.75, 0.6975, 0.5, 0.6975, 0.75, 0.6975, 0.75, 0.6975, 0.5, 0.625, 0.8548, 0.625, 0.8467, 0.625, 0.8467, 0.625, 0.8548, 0.625, 0.4194, 0.625, 0.4113, 0.625, 0.4113, 0.625, 0.4194, 0.7056, 0.75, 0.7056, 0.5, 0.7056, 0.5, 0.7056, 0.75, 0.625, 1.0, 0.625, 0.9919, 0.625, 0.9919, 0.625, 1.0, 0.7137, 0.5, 0.7137, 0.75, 0.7137, 0.75, 0.7137, 0.5, 0.625, 0.8709, 0.625, 0.8629, 0.625, 0.8629, 0.625, 0.8709, 0.625, 0.4355, 0.625, 0.4275, 0.625, 0.4275, 0.625, 0.4355, 0.7217, 0.75, 0.7217, 0.5, 0.7217, 0.5, 0.7217, 0.75, 0.7298, 0.5, 0.7298, 0.75, 0.7298, 0.75, 0.7298, 0.5, 0.625, 0.8871, 0.625, 0.879, 0.625, 0.879, 0.625, 0.8871, 0.625, 0.4517, 0.625, 0.4436, 0.625, 0.4436, 0.625, 0.4517, 0.7379, 0.75, 0.7379, 0.5, 0.7379, 0.5, 0.7379, 0.75, 0.7459, 0.5, 0.7459, 0.75, 0.7459, 0.75, 0.7459, 0.5, 0.625, 0.9032, 0.625, 0.8951, 0.625, 0.8951, 0.625, 0.9032, 0.625, 0.4678, 0.625, 0.4597, 0.625, 0.4597, 0.625, 0.4678, 0.625, 0.2581, 0.625, 0.25, 0.625, 0.25, 0.625, 0.2581, 0.754, 0.75, 0.754, 0.5, 0.754, 0.5, 0.754, 0.75, 0.7621, 0.5, 0.7621, 0.75, 0.7621, 0.75, 0.7621, 0.5, 0.625, 0.9193, 0.625, 0.9113, 0.625, 0.9113, 0.625, 0.9193, 0.625, 0.4839, 0.625, 0.4758, 0.625, 0.4758, 0.625, 0.4839, 0.625, 0.2742, 0.625, 0.2662, 0.625, 0.2662, 0.625, 0.2742, 0.7701, 0.75, 0.7701, 0.5, 0.7701, 0.5, 0.7701, 0.75, 0.7782, 0.5, 0.7782, 0.75, 0.7782, 0.75, 0.7782, 0.5, 0.625, 0.9354, 0.625, 0.9274, 0.625, 0.9274, 0.625, 0.9354, 0.625, 0.2904, 0.625, 0.2823, 0.625, 0.2823, 0.625, 0.2904, 0.7863, 0.75, 0.7863, 0.5, 0.7863, 0.5, 0.7863, 0.75, 0.7943, 0.5, 0.7943, 0.75, 0.7943, 0.75, 0.7943, 0.5, 0.625, 0.9516, 0.625, 0.9435, 0.625, 0.9435, 0.625, 0.9516, 0.625, 0.3065, 0.625, 0.2984, 0.625, 0.2984, 0.625, 0.3065, 0.8024, 0.75, 0.8024, 0.5, 0.8024, 0.5, 0.8024, 0.75, 0.8104, 0.5, 0.8104, 0.75, 0.8104, 0.75, 0.8104, 0.5, 0.625, 0.9677, 0.625, 0.9596, 0.625, 0.9596, 0.625, 0.9677, 0.625, 0.758, 0.625, 0.75, 0.625, 0.75, 0.625, 0.758, 0.625, 0.3226, 0.625, 0.3146, 0.625, 0.3146, 0.625, 0.3226, 0.8185, 0.75, 0.8185, 0.5, 0.8185, 0.5, 0.8185, 0.75, 0.8266, 0.5, 0.8266, 0.75, 0.8266, 0.75, 0.8266, 0.5, 0.625, 0.9838, 0.625, 0.9758, 0.625, 0.9758, 0.625, 0.9838, 0.625, 0.7742, 0.625, 0.7661, 0.625, 0.7661, 0.625, 0.7742, 0.625, 0.3387, 0.625, 0.3307, 0.625, 0.3307, 0.625, 0.3387, 0.8346, 0.75, 0.8346, 0.5, 0.8346, 0.5, 0.8346, 0.75, 0.8427, 0.5, 0.8427, 0.75, 0.8427, 0.75, 0.8427, 0.5, 0.633, 0.5, 0.633, 0.75, 0.633, 0.75, 0.633, 0.5, 0.625, 0.7903, 0.625, 0.7822, 0.625, 0.7822, 0.625, 0.7903, 0.625, 0.3549, 0.625, 0.3468, 0.625, 0.3468, 0.625, 0.3549, 0.8508, 0.75, 0.8508, 0.5, 0.8508, 0.5, 0.8508, 0.75, 0.625, 0.25, 0.625, 0.0, 0.625, 0.0, 0.625, 0.25, 0.6411, 0.75, 0.6411, 0.5, 0.6411, 0.5, 0.6411, 0.75, 0.633, 0.5, 0.6411, 0.5, 0.6411, 0.75, 0.633, 0.75, 0.6492, 0.5, 0.6572, 0.5, 0.6572, 0.75, 0.6492, 0.75, 0.6653, 0.5, 0.6733, 0.5, 0.6733, 0.75, 0.6653, 0.75, 0.6814, 0.5, 0.6895, 0.5, 0.6895, 0.75, 0.6814, 0.75, 0.6975, 0.5, 0.7056, 0.5, 0.7056, 0.75, 0.6975, 0.75, 0.7137, 0.5, 0.7217, 0.5, 0.7217, 0.75, 0.7137, 0.75, 0.7298, 0.5, 0.7379, 0.5, 0.7379, 0.75, 0.7298, 0.75, 0.7459, 0.5, 0.754, 0.5, 0.754, 0.75, 0.7459, 0.75, 0.7621, 0.5, 0.7701, 0.5, 0.7701, 0.75, 0.7621, 0.75, 0.7782, 0.5, 0.7863, 0.5, 0.7863, 0.75, 0.7782, 0.75, 0.7943, 0.5, 0.8024, 0.5, 0.8024, 0.75, 0.7943, 0.75, 0.8104, 0.5, 0.8185, 0.5, 0.8185, 0.75, 0.8104, 0.75, 0.8266, 0.5, 0.8346, 0.5, 0.8346, 0.75, 0.8266, 0.75, 0.8427, 0.5, 0.8508, 0.5, 0.8508, 0.75, 0.8427, 0.75, 0.8588, 0.5, 0.8669, 0.5, 0.8669, 0.75, 0.8588, 0.75, 0.625, 0.3952, 0.625, 0.3871, 0.625, 0.3871, 0.625, 0.3952, 0.6814, 0.75, 0.6814, 0.5, 0.6814, 0.5, 0.6814, 0.75, 0.6895, 0.5, 0.6895, 0.75, 0.6895, 0.75, 0.6895, 0.5, 0.625, 0.8467, 0.625, 0.8387, 0.625, 0.8387, 0.625, 0.8467, 0.625, 0.4113, 0.625, 0.4033, 0.625, 0.4033, 0.625, 0.4113, 0.6975, 0.75, 0.6975, 0.5, 0.6975, 0.5, 0.6975, 0.75, 0.7056, 0.5, 0.7056, 0.75, 0.7056, 0.75, 0.7056, 0.5, 0.625, 0.8629, 0.625, 0.8548, 0.625, 0.8548, 0.625, 0.8629, 0.625, 0.4275, 0.625, 0.4194, 0.625, 0.4194, 0.625, 0.4275, 0.7137, 0.75, 0.7137, 0.5, 0.7137, 0.5, 0.7137, 0.75, 0.7217, 0.5, 0.7217, 0.75, 0.7217, 0.75, 0.7217, 0.5, 0.625, 0.879, 0.625, 0.8709, 0.625, 0.8709, 0.625, 0.879, 0.625, 0.4436, 0.625, 0.4355, 0.625, 0.4355, 0.625, 0.4436, 0.7298, 0.75, 0.7298, 0.5, 0.7298, 0.5, 0.7298, 0.75, 0.7379, 0.5, 0.7379, 0.75, 0.7379, 0.75, 0.7379, 0.5, 0.625, 0.8951, 0.625, 0.8871, 0.625, 0.8871, 0.625, 0.8951, 0.625, 0.4597, 0.625, 0.4517, 0.625, 0.4517, 0.625, 0.4597, 0.7459, 0.75, 0.7459, 0.5, 0.7459, 0.5, 0.7459, 0.75, 0.754, 0.5, 0.754, 0.75, 0.754, 0.75, 0.754, 0.5, 0.625, 0.9113, 0.625, 0.9032, 0.625, 0.9032, 0.625, 0.9113, 0.625, 0.4758, 0.625, 0.4678, 0.625, 0.4678, 0.625, 0.4758, 0.625, 0.2662, 0.625, 0.2581, 0.625, 0.2581, 0.625, 0.2662, 0.7621, 0.75, 0.7621, 0.5, 0.7621, 0.5, 0.7621, 0.75, 0.7701, 0.5, 0.7701, 0.75, 0.7701, 0.75, 0.7701, 0.5, 0.625, 0.9274, 0.625, 0.9193, 0.625, 0.9193, 0.625, 0.9274, 0.625, 0.492, 0.625, 0.4839, 0.625, 0.4839, 0.625, 0.492, 0.625, 0.2823, 0.625, 0.2742, 0.625, 0.2742, 0.625, 0.2823, 0.7782, 0.75, 0.7782, 0.5, 0.7782, 0.5, 0.7782, 0.75, 0.7863, 0.5, 0.7863, 0.75, 0.7863, 0.75, 0.7863, 0.5, 0.625, 0.9435, 0.625, 0.9354, 0.625, 0.9354, 0.625, 0.9435, 0.625, 0.2984, 0.625, 0.2904, 0.625, 0.2904, 0.625, 0.2984, 0.7943, 0.75, 0.7943, 0.5, 0.7943, 0.5, 0.7943, 0.75, 0.8024, 0.5, 0.8024, 0.75, 0.8024, 0.75, 0.8024, 0.5, 0.625, 0.9596, 0.625, 0.9516, 0.625, 0.9516, 0.625, 0.9596, 0.625, 0.3146, 0.625, 0.3065, 0.625, 0.3065, 0.625, 0.3146, 0.8104, 0.75, 0.8104, 0.5, 0.8104, 0.5, 0.8104, 0.75, 0.8185, 0.5, 0.8185, 0.75, 0.8185, 0.75, 0.8185, 0.5, 0.625, 0.9758, 0.625, 0.9677, 0.625, 0.9677, 0.625, 0.9758, 0.625, 0.7661, 0.625, 0.758, 0.625, 0.758, 0.625, 0.7661, 0.625, 0.3307, 0.625, 0.3226, 0.625, 0.3226, 0.625, 0.3307, 0.8266, 0.75, 0.8266, 0.5, 0.8266, 0.5, 0.8266, 0.75, 0.8346, 0.5, 0.8346, 0.75, 0.8346, 0.75, 0.8346, 0.5, 0.625, 0.9919, 0.625, 0.9838, 0.625, 0.9838, 0.625, 0.9919, 0.625, 0.7822, 0.625, 0.7742, 0.625, 0.7742, 0.625, 0.7822, 0.625, 0.3468, 0.625, 0.3387, 0.625, 0.3387, 0.625, 0.3468])
me_cube_003.materials.append(mat_material_004)
me_cube_003.use_remesh_fix_poles = True
me_cube_003.use_remesh_preserve_attributes = False
me_cube_003.use_mirror_vertex_groups = False
me_cube_003.update()

# ---- objects
ob_cube_001 = bpy.data.objects.new('Cube.001', me_cube_002)
ob_cube_002 = bpy.data.objects.new('Cube.002', me_cube_003)

# ---- transforms, parenting, visibility, modifiers, constraints
ob_cube_001.location = (0.0, 0.0, 0.0)
ob_cube_001.lineart.crease_threshold = 0.0
_m = ob_cube_001.modifiers.new('Bevel', 'BEVEL')
_m.segments = 3
_m.limit_method = 'NONE'
ob_cube_002.location = (0.004989, -0.7541, 0.3662)
ob_cube_002.scale = (1.546, 0.7067, 0.072)
ob_cube_002.lineart.crease_threshold = 0.0
_m = ob_cube_002.modifiers.new('Subdivision', 'SUBSURF')
_m.uv_smooth = 'PRESERVE_CORNERS'
_m.show_only_control_edges = False

# ---- collection membership
col_collection.objects.link(ob_cube_001)
col_collection.objects.link(ob_cube_002)

# ---- scene / render settings (as saved in the file)
scene.frame_start = 1; scene.frame_end = 24; scene.frame_set(15)
scene.render.engine = 'BLENDER_EEVEE_NEXT'
scene.cycles.use_denoising = False
scene.cycles.samples = 512
scene.cycles.sampling_pattern = 'TABULATED_SOBOL'
scene.cycles.use_adaptive_sampling = False
scene.cycles.use_light_tree = False
scene.view_settings.view_transform = 'Filmic'
bpy.context.view_layer.update()

# ---- added for rendering (the .blend has no active camera and no usable light): camera, sun
cam_auto = bpy.data.cameras.new('AutoCamera')
cam_auto.lens = 50.0
cam_auto.sensor_width = 36.0
cam_auto.clip_end = 1000.0
ob_auto_camera = bpy.data.objects.new('AutoCamera', cam_auto)
scene.collection.objects.link(ob_auto_camera)
ob_auto_camera.location = (5.0798, -6.89735, 3.95823)
ob_auto_camera.rotation_euler = (1.09748, -7.21219e-08, 0.694738)
scene.camera = ob_auto_camera
light_auto_sun = bpy.data.lights.new('AutoSun', 'SUN')
light_auto_sun.energy = 3.0
light_auto_sun.angle = 0.0523599
ob_auto_sun = bpy.data.objects.new('AutoSun', light_auto_sun)
scene.collection.objects.link(ob_auto_sun)
ob_auto_sun.rotation_euler = (0.872665, 0.174533, 0.523599)
bpy.context.view_layer.update()
